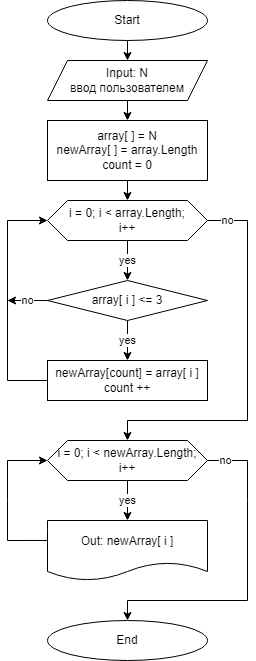

The diagram above was exported from draw.io. Its source (the exported page's mxGraphModel, read from the mxfile embedded in the PNG):
<mxGraphModel dx="600" dy="132" grid="1" gridSize="10" guides="1" tooltips="1" connect="1" arrows="1" fold="1" page="1" pageScale="1" pageWidth="827" pageHeight="1169" math="0" shadow="0">
  <root>
    <mxCell id="0" />
    <mxCell id="1" parent="0" />
    <mxCell id="2" value="" style="edgeStyle=none;html=1;" edge="1" parent="1" source="3" target="5">
      <mxGeometry relative="1" as="geometry" />
    </mxCell>
    <mxCell id="3" value="Start" style="ellipse;whiteSpace=wrap;html=1;" vertex="1" parent="1">
      <mxGeometry x="120" y="60" width="160" height="40" as="geometry" />
    </mxCell>
    <mxCell id="4" value="" style="edgeStyle=none;html=1;" edge="1" parent="1" source="5" target="7">
      <mxGeometry relative="1" as="geometry" />
    </mxCell>
    <mxCell id="5" value="Input: N&lt;br&gt;ввод пользователем" style="shape=parallelogram;perimeter=parallelogramPerimeter;whiteSpace=wrap;html=1;fixedSize=1;" vertex="1" parent="1">
      <mxGeometry x="120" y="120" width="160" height="40" as="geometry" />
    </mxCell>
    <mxCell id="6" value="" style="edgeStyle=none;html=1;entryX=0.5;entryY=0;entryDx=0;entryDy=0;" edge="1" parent="1" source="7" target="15">
      <mxGeometry relative="1" as="geometry">
        <mxPoint x="200" y="280" as="targetPoint" />
      </mxGeometry>
    </mxCell>
    <mxCell id="7" value="array[ ] = N&lt;br&gt;newArray[ ] = array.Length&lt;br&gt;count = 0" style="whiteSpace=wrap;html=1;" vertex="1" parent="1">
      <mxGeometry x="120" y="180" width="160" height="60" as="geometry" />
    </mxCell>
    <mxCell id="8" value="yes" style="edgeStyle=none;html=1;exitX=0.5;exitY=1;exitDx=0;exitDy=0;" edge="1" parent="1" source="15" target="11">
      <mxGeometry relative="1" as="geometry">
        <mxPoint x="200" y="400" as="sourcePoint" />
      </mxGeometry>
    </mxCell>
    <mxCell id="9" value="yes" style="edgeStyle=none;html=1;" edge="1" parent="1" source="11" target="13">
      <mxGeometry relative="1" as="geometry" />
    </mxCell>
    <mxCell id="10" value="no" style="edgeStyle=none;html=1;" edge="1" parent="1" source="11">
      <mxGeometry relative="1" as="geometry">
        <mxPoint x="80" y="360" as="targetPoint" />
      </mxGeometry>
    </mxCell>
    <mxCell id="11" value="array[ i ] &amp;lt;= 3" style="rhombus;whiteSpace=wrap;html=1;" vertex="1" parent="1">
      <mxGeometry x="120" y="340" width="160" height="40" as="geometry" />
    </mxCell>
    <mxCell id="12" style="edgeStyle=none;html=1;exitX=0;exitY=0.5;exitDx=0;exitDy=0;entryX=0;entryY=0.5;entryDx=0;entryDy=0;rounded=0;" edge="1" parent="1" source="13" target="15">
      <mxGeometry relative="1" as="geometry">
        <mxPoint x="90" y="480" as="targetPoint" />
        <Array as="points">
          <mxPoint x="80" y="440" />
          <mxPoint x="80" y="280" />
        </Array>
      </mxGeometry>
    </mxCell>
    <mxCell id="13" value="newArray[count] = array[ i ]&lt;br&gt;count ++" style="whiteSpace=wrap;html=1;" vertex="1" parent="1">
      <mxGeometry x="120" y="420" width="160" height="40" as="geometry" />
    </mxCell>
    <mxCell id="14" value="no" style="edgeStyle=none;html=1;entryX=0.5;entryY=0;entryDx=0;entryDy=0;rounded=0;" edge="1" parent="1" source="15" target="18">
      <mxGeometry x="-0.8947" relative="1" as="geometry">
        <Array as="points">
          <mxPoint x="320" y="280" />
          <mxPoint x="320" y="480" />
          <mxPoint x="200" y="480" />
        </Array>
        <mxPoint as="offset" />
      </mxGeometry>
    </mxCell>
    <mxCell id="15" value="&lt;span&gt;i = 0;&amp;nbsp;&lt;/span&gt;i &amp;lt; array.Length;&lt;br&gt;i++" style="shape=hexagon;perimeter=hexagonPerimeter2;whiteSpace=wrap;html=1;fixedSize=1;" vertex="1" parent="1">
      <mxGeometry x="120" y="260" width="160" height="40" as="geometry" />
    </mxCell>
    <mxCell id="16" value="yes" style="edgeStyle=none;html=1;" edge="1" parent="1" source="18" target="20">
      <mxGeometry relative="1" as="geometry" />
    </mxCell>
    <mxCell id="17" value="no" style="edgeStyle=none;html=1;entryX=0.5;entryY=0;entryDx=0;entryDy=0;rounded=0;" edge="1" parent="1" source="18" target="21">
      <mxGeometry x="-0.8889" relative="1" as="geometry">
        <mxPoint x="340" y="610" as="targetPoint" />
        <Array as="points">
          <mxPoint x="320" y="520" />
          <mxPoint x="320" y="560" />
          <mxPoint x="320" y="660" />
          <mxPoint x="200" y="660" />
        </Array>
        <mxPoint as="offset" />
      </mxGeometry>
    </mxCell>
    <mxCell id="18" value="&lt;span&gt;i = 0;&amp;nbsp;&lt;/span&gt;i &amp;lt; newArray.Length;&lt;br&gt;i++" style="shape=hexagon;perimeter=hexagonPerimeter2;whiteSpace=wrap;html=1;fixedSize=1;" vertex="1" parent="1">
      <mxGeometry x="120" y="500" width="160" height="40" as="geometry" />
    </mxCell>
    <mxCell id="19" style="edgeStyle=none;html=1;entryX=0;entryY=0.5;entryDx=0;entryDy=0;exitX=0;exitY=0.333;exitDx=0;exitDy=0;exitPerimeter=0;rounded=0;" edge="1" parent="1" source="20" target="18">
      <mxGeometry relative="1" as="geometry">
        <Array as="points">
          <mxPoint x="80" y="600" />
          <mxPoint x="80" y="560" />
          <mxPoint x="80" y="520" />
        </Array>
      </mxGeometry>
    </mxCell>
    <mxCell id="20" value="Out: newArray[ i ]" style="shape=document;whiteSpace=wrap;html=1;boundedLbl=1;" vertex="1" parent="1">
      <mxGeometry x="120" y="580" width="160" height="60" as="geometry" />
    </mxCell>
    <mxCell id="21" value="End" style="ellipse;whiteSpace=wrap;html=1;" vertex="1" parent="1">
      <mxGeometry x="120" y="680" width="160" height="40" as="geometry" />
    </mxCell>
  </root>
</mxGraphModel>